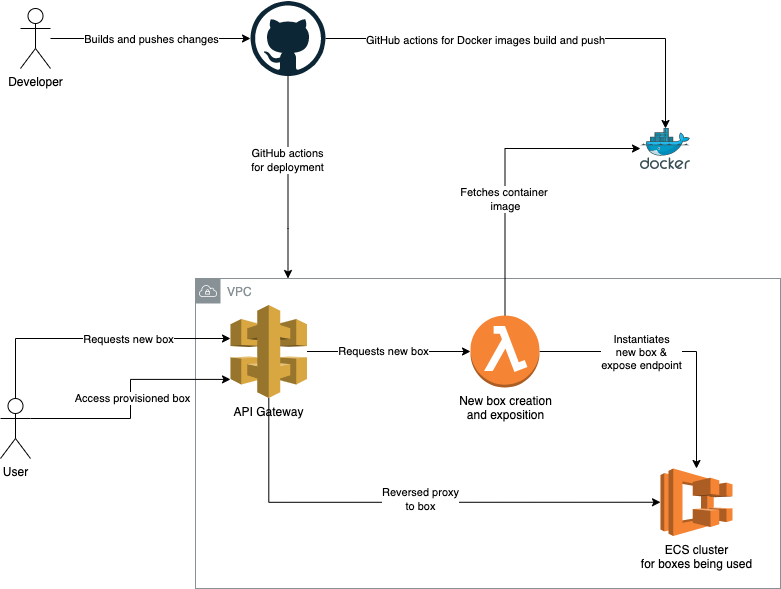

The diagram above was exported from draw.io. Its source (the exported page's mxGraphModel, read from the mxfile embedded in the PNG):
<mxGraphModel dx="1434" dy="1927" grid="1" gridSize="10" guides="1" tooltips="1" connect="1" arrows="1" fold="1" page="1" pageScale="1" pageWidth="850" pageHeight="1100" math="0" shadow="0">
  <root>
    <mxCell id="0" />
    <mxCell id="1" parent="0" />
    <mxCell id="LEmbnT09_F5A0jcyoE95-27" value="VPC" style="sketch=0;outlineConnect=0;gradientColor=none;html=1;whiteSpace=wrap;fontSize=12;fontStyle=0;shape=mxgraph.aws4.group;grIcon=mxgraph.aws4.group_vpc;strokeColor=#879196;fillColor=none;verticalAlign=top;align=left;spacingLeft=30;fontColor=#879196;dashed=0;" vertex="1" parent="1">
      <mxGeometry x="235" y="140" width="585" height="310" as="geometry" />
    </mxCell>
    <mxCell id="LEmbnT09_F5A0jcyoE95-6" style="edgeStyle=orthogonalEdgeStyle;rounded=0;orthogonalLoop=1;jettySize=auto;html=1;" edge="1" parent="1" source="LEmbnT09_F5A0jcyoE95-1" target="LEmbnT09_F5A0jcyoE95-2">
      <mxGeometry relative="1" as="geometry" />
    </mxCell>
    <mxCell id="LEmbnT09_F5A0jcyoE95-15" value="Requests new box" style="edgeLabel;html=1;align=center;verticalAlign=middle;resizable=0;points=[];" vertex="1" connectable="0" parent="LEmbnT09_F5A0jcyoE95-6">
      <mxGeometry x="-0.0765" y="1" relative="1" as="geometry">
        <mxPoint x="1" as="offset" />
      </mxGeometry>
    </mxCell>
    <mxCell id="LEmbnT09_F5A0jcyoE95-9" style="edgeStyle=orthogonalEdgeStyle;rounded=0;orthogonalLoop=1;jettySize=auto;html=1;entryX=0;entryY=0.5;entryDx=0;entryDy=0;entryPerimeter=0;" edge="1" parent="1" source="LEmbnT09_F5A0jcyoE95-1" target="LEmbnT09_F5A0jcyoE95-4">
      <mxGeometry relative="1" as="geometry">
        <Array as="points">
          <mxPoint x="308" y="364" />
        </Array>
      </mxGeometry>
    </mxCell>
    <mxCell id="LEmbnT09_F5A0jcyoE95-18" value="Reversed proxy&lt;br&gt;to box" style="edgeLabel;html=1;align=center;verticalAlign=middle;resizable=0;points=[];" vertex="1" connectable="0" parent="LEmbnT09_F5A0jcyoE95-9">
      <mxGeometry x="0.0323" y="3" relative="1" as="geometry">
        <mxPoint as="offset" />
      </mxGeometry>
    </mxCell>
    <mxCell id="LEmbnT09_F5A0jcyoE95-1" value="API Gateway&lt;br&gt;" style="outlineConnect=0;dashed=0;verticalLabelPosition=bottom;verticalAlign=top;align=center;html=1;shape=mxgraph.aws3.api_gateway;fillColor=#D9A741;gradientColor=none;" vertex="1" parent="1">
      <mxGeometry x="270" y="166.5" width="76.5" height="93" as="geometry" />
    </mxCell>
    <mxCell id="LEmbnT09_F5A0jcyoE95-7" style="edgeStyle=orthogonalEdgeStyle;rounded=0;orthogonalLoop=1;jettySize=auto;html=1;exitX=1;exitY=0.5;exitDx=0;exitDy=0;exitPerimeter=0;" edge="1" parent="1" source="LEmbnT09_F5A0jcyoE95-2" target="LEmbnT09_F5A0jcyoE95-4">
      <mxGeometry relative="1" as="geometry" />
    </mxCell>
    <mxCell id="LEmbnT09_F5A0jcyoE95-17" value="Instantiates&lt;br&gt;new box &amp;amp;&lt;br&gt;expose endpoint" style="edgeLabel;html=1;align=center;verticalAlign=middle;resizable=0;points=[];" vertex="1" connectable="0" parent="LEmbnT09_F5A0jcyoE95-7">
      <mxGeometry x="-0.4307" relative="1" as="geometry">
        <mxPoint x="23" as="offset" />
      </mxGeometry>
    </mxCell>
    <mxCell id="LEmbnT09_F5A0jcyoE95-8" style="edgeStyle=orthogonalEdgeStyle;rounded=0;orthogonalLoop=1;jettySize=auto;html=1;exitX=0.5;exitY=0;exitDx=0;exitDy=0;exitPerimeter=0;entryX=0;entryY=0.488;entryDx=0;entryDy=0;entryPerimeter=0;" edge="1" parent="1" source="LEmbnT09_F5A0jcyoE95-2" target="LEmbnT09_F5A0jcyoE95-3">
      <mxGeometry relative="1" as="geometry" />
    </mxCell>
    <mxCell id="LEmbnT09_F5A0jcyoE95-16" value="Fetches container&amp;nbsp;&lt;br&gt;image" style="edgeLabel;html=1;align=center;verticalAlign=middle;resizable=0;points=[];" vertex="1" connectable="0" parent="LEmbnT09_F5A0jcyoE95-8">
      <mxGeometry x="-0.4607" y="2" relative="1" as="geometry">
        <mxPoint x="2" y="-35" as="offset" />
      </mxGeometry>
    </mxCell>
    <mxCell id="LEmbnT09_F5A0jcyoE95-2" value="New box creation&lt;br&gt;and exposition" style="outlineConnect=0;dashed=0;verticalLabelPosition=bottom;verticalAlign=top;align=center;html=1;shape=mxgraph.aws3.lambda_function;fillColor=#F58534;gradientColor=none;" vertex="1" parent="1">
      <mxGeometry x="510" y="177" width="69" height="72" as="geometry" />
    </mxCell>
    <mxCell id="LEmbnT09_F5A0jcyoE95-3" value="" style="image;sketch=0;aspect=fixed;html=1;points=[];align=center;fontSize=12;image=img/lib/mscae/Docker.svg;" vertex="1" parent="1">
      <mxGeometry x="680" y="-10" width="50" height="41" as="geometry" />
    </mxCell>
    <mxCell id="LEmbnT09_F5A0jcyoE95-4" value="ECS cluster&lt;br&gt;for boxes being used" style="outlineConnect=0;dashed=0;verticalLabelPosition=bottom;verticalAlign=top;align=center;html=1;shape=mxgraph.aws3.ecs;fillColor=#F58534;gradientColor=none;" vertex="1" parent="1">
      <mxGeometry x="700" y="330" width="72" height="67.5" as="geometry" />
    </mxCell>
    <mxCell id="LEmbnT09_F5A0jcyoE95-10" style="edgeStyle=orthogonalEdgeStyle;rounded=0;orthogonalLoop=1;jettySize=auto;html=1;exitX=0.5;exitY=0;exitDx=0;exitDy=0;exitPerimeter=0;" edge="1" parent="1" source="LEmbnT09_F5A0jcyoE95-5" target="LEmbnT09_F5A0jcyoE95-1">
      <mxGeometry relative="1" as="geometry">
        <mxPoint x="55" y="237" as="sourcePoint" />
        <mxPoint x="270" y="177" as="targetPoint" />
        <Array as="points">
          <mxPoint x="55" y="200" />
        </Array>
      </mxGeometry>
    </mxCell>
    <mxCell id="LEmbnT09_F5A0jcyoE95-11" value="Requests new box" style="edgeLabel;html=1;align=center;verticalAlign=middle;resizable=0;points=[];" vertex="1" connectable="0" parent="LEmbnT09_F5A0jcyoE95-10">
      <mxGeometry x="-0.44" y="-1" relative="1" as="geometry">
        <mxPoint x="95" y="-1" as="offset" />
      </mxGeometry>
    </mxCell>
    <mxCell id="LEmbnT09_F5A0jcyoE95-13" style="edgeStyle=orthogonalEdgeStyle;rounded=0;orthogonalLoop=1;jettySize=auto;html=1;exitX=1;exitY=0.3333333333333333;exitDx=0;exitDy=0;exitPerimeter=0;entryX=0;entryY=0.8;entryDx=0;entryDy=0;entryPerimeter=0;" edge="1" parent="1" source="LEmbnT09_F5A0jcyoE95-5" target="LEmbnT09_F5A0jcyoE95-1">
      <mxGeometry relative="1" as="geometry" />
    </mxCell>
    <mxCell id="LEmbnT09_F5A0jcyoE95-14" value="Access provisioned box" style="edgeLabel;html=1;align=center;verticalAlign=middle;resizable=0;points=[];" vertex="1" connectable="0" parent="LEmbnT09_F5A0jcyoE95-13">
      <mxGeometry x="0.0121" y="-1" relative="1" as="geometry">
        <mxPoint as="offset" />
      </mxGeometry>
    </mxCell>
    <mxCell id="LEmbnT09_F5A0jcyoE95-5" value="User" style="shape=umlActor;verticalLabelPosition=bottom;verticalAlign=top;html=1;outlineConnect=0;" vertex="1" parent="1">
      <mxGeometry x="40" y="260" width="30" height="60" as="geometry" />
    </mxCell>
    <mxCell id="LEmbnT09_F5A0jcyoE95-25" style="edgeStyle=orthogonalEdgeStyle;rounded=0;orthogonalLoop=1;jettySize=auto;html=1;" edge="1" parent="1" source="LEmbnT09_F5A0jcyoE95-21" target="LEmbnT09_F5A0jcyoE95-3">
      <mxGeometry relative="1" as="geometry" />
    </mxCell>
    <mxCell id="LEmbnT09_F5A0jcyoE95-26" value="GitHub actions for Docker images build and push" style="edgeLabel;html=1;align=center;verticalAlign=middle;resizable=0;points=[];" vertex="1" connectable="0" parent="LEmbnT09_F5A0jcyoE95-25">
      <mxGeometry x="-0.4267" y="-1" relative="1" as="geometry">
        <mxPoint x="36" as="offset" />
      </mxGeometry>
    </mxCell>
    <mxCell id="LEmbnT09_F5A0jcyoE95-28" style="edgeStyle=orthogonalEdgeStyle;rounded=0;orthogonalLoop=1;jettySize=auto;html=1;" edge="1" parent="1" source="LEmbnT09_F5A0jcyoE95-21" target="LEmbnT09_F5A0jcyoE95-27">
      <mxGeometry relative="1" as="geometry">
        <Array as="points">
          <mxPoint x="328" y="90" />
          <mxPoint x="328" y="90" />
        </Array>
      </mxGeometry>
    </mxCell>
    <mxCell id="LEmbnT09_F5A0jcyoE95-29" value="GitHub actions&lt;br&gt;for deployment" style="edgeLabel;html=1;align=center;verticalAlign=middle;resizable=0;points=[];" vertex="1" connectable="0" parent="LEmbnT09_F5A0jcyoE95-28">
      <mxGeometry x="-0.1753" y="-1" relative="1" as="geometry">
        <mxPoint as="offset" />
      </mxGeometry>
    </mxCell>
    <mxCell id="LEmbnT09_F5A0jcyoE95-21" value="" style="dashed=0;outlineConnect=0;html=1;align=center;labelPosition=center;verticalLabelPosition=bottom;verticalAlign=top;shape=mxgraph.weblogos.github" vertex="1" parent="1">
      <mxGeometry x="290" y="-137.5" width="75" height="75" as="geometry" />
    </mxCell>
    <mxCell id="LEmbnT09_F5A0jcyoE95-23" style="edgeStyle=orthogonalEdgeStyle;rounded=0;orthogonalLoop=1;jettySize=auto;html=1;" edge="1" parent="1" source="LEmbnT09_F5A0jcyoE95-22" target="LEmbnT09_F5A0jcyoE95-21">
      <mxGeometry relative="1" as="geometry" />
    </mxCell>
    <mxCell id="LEmbnT09_F5A0jcyoE95-24" value="Builds and pushes changes" style="edgeLabel;html=1;align=center;verticalAlign=middle;resizable=0;points=[];" vertex="1" connectable="0" parent="LEmbnT09_F5A0jcyoE95-23">
      <mxGeometry x="-0.14" y="-1" relative="1" as="geometry">
        <mxPoint x="14" y="-1" as="offset" />
      </mxGeometry>
    </mxCell>
    <mxCell id="LEmbnT09_F5A0jcyoE95-22" value="Developer" style="shape=umlActor;verticalLabelPosition=bottom;verticalAlign=top;html=1;outlineConnect=0;" vertex="1" parent="1">
      <mxGeometry x="60" y="-130" width="30" height="60" as="geometry" />
    </mxCell>
  </root>
</mxGraphModel>